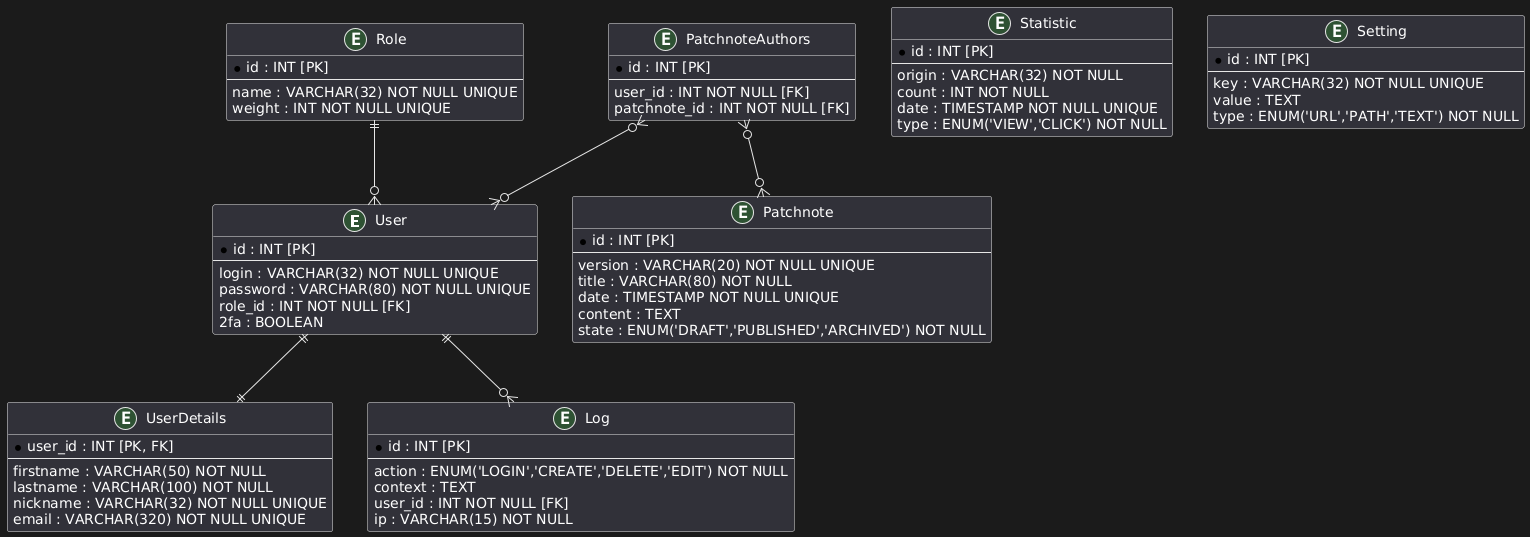

The diagram above was rendered by PlantUML. Its source (embedded in the PNG):
@startuml
entity "User" as user {
  * id : INT [PK]
  --
  login : VARCHAR(32) NOT NULL UNIQUE
  password : VARCHAR(80) NOT NULL UNIQUE
  role_id : INT NOT NULL [FK]
  2fa : BOOLEAN
}

entity "UserDetails" as user_details {
  * user_id : INT [PK, FK]
  --
  firstname : VARCHAR(50) NOT NULL
  lastname : VARCHAR(100) NOT NULL
  nickname : VARCHAR(32) NOT NULL UNIQUE
  email : VARCHAR(320) NOT NULL UNIQUE  
}

entity "Role" as role {
  * id : INT [PK]
  --
  name : VARCHAR(32) NOT NULL UNIQUE
  weight : INT NOT NULL UNIQUE
}

entity "Patchnote" as patchnote {
  * id : INT [PK]
  --
  version : VARCHAR(20) NOT NULL UNIQUE 
  title : VARCHAR(80) NOT NULL
  date : TIMESTAMP NOT NULL UNIQUE
  content : TEXT
  state : ENUM('DRAFT','PUBLISHED','ARCHIVED') NOT NULL
}

entity "PatchnoteAuthors" as patchnote_authors {
  * id : INT [PK]
  --
  user_id : INT NOT NULL [FK]
  patchnote_id : INT NOT NULL [FK]
}

entity "Statistic" as statistic {
  * id : INT [PK]
  --
  origin : VARCHAR(32) NOT NULL
  count : INT NOT NULL
  date : TIMESTAMP NOT NULL UNIQUE
  type : ENUM('VIEW','CLICK') NOT NULL
}

entity "Setting" as setting {
  * id : INT [PK]
  --
  key : VARCHAR(32) NOT NULL UNIQUE
  value : TEXT
  type : ENUM('URL','PATH','TEXT') NOT NULL
}

entity "Log" as log {
  * id : INT [PK]
  --
  action : ENUM('LOGIN','CREATE','DELETE','EDIT') NOT NULL
  context : TEXT
  user_id : INT NOT NULL [FK]
  ip : VARCHAR(15) NOT NULL
}

role ||--o{ user
user ||--o{ log
user ||--|| user_details
patchnote_authors }o--o{ patchnote
patchnote_authors }o--o{ user
@enduml